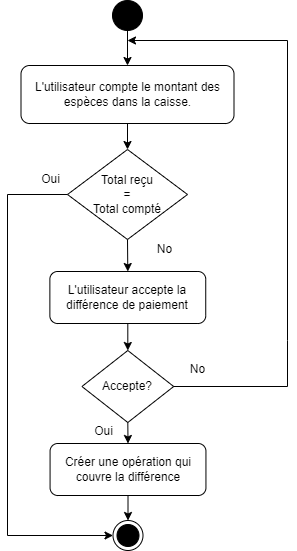

The diagram above was exported from draw.io. Its source (the exported page's mxGraphModel, read from the mxfile embedded in the PNG):
<mxGraphModel dx="2120" dy="-100" grid="1" gridSize="10" guides="1" tooltips="1" connect="1" arrows="1" fold="1" page="1" pageScale="1" pageWidth="827" pageHeight="1169" math="0" shadow="0">
  <root>
    <mxCell id="0" />
    <mxCell id="1" parent="0" />
    <mxCell id="S7yKs-CUYM_FHndsZFYF-66" value="Total reçu &lt;br&gt;= &lt;br&gt;Total compté" style="rhombus;whiteSpace=wrap;html=1;" vertex="1" parent="1">
      <mxGeometry x="260" y="1349" width="120" height="90" as="geometry" />
    </mxCell>
    <mxCell id="S7yKs-CUYM_FHndsZFYF-67" value="L'utilisateur accepte la différence de paiement&lt;div style=&quot;border-color: var(--border-color);&quot;&gt;&lt;/div&gt;" style="rounded=1;whiteSpace=wrap;html=1;align=center;" vertex="1" parent="1">
      <mxGeometry x="242.37000000000006" y="1471" width="155.87" height="52" as="geometry" />
    </mxCell>
    <mxCell id="S7yKs-CUYM_FHndsZFYF-68" value="" style="endArrow=classic;html=1;rounded=0;exitX=0.5;exitY=1;exitDx=0;exitDy=0;entryX=0.5;entryY=0;entryDx=0;entryDy=0;" edge="1" parent="1" source="S7yKs-CUYM_FHndsZFYF-66" target="S7yKs-CUYM_FHndsZFYF-67">
      <mxGeometry width="50" height="50" relative="1" as="geometry">
        <mxPoint x="380" y="1394" as="sourcePoint" />
        <mxPoint x="821.7399999999998" y="1286" as="targetPoint" />
        <Array as="points" />
      </mxGeometry>
    </mxCell>
    <mxCell id="S7yKs-CUYM_FHndsZFYF-69" value="No" style="text;html=1;strokeColor=none;fillColor=none;align=center;verticalAlign=middle;whiteSpace=wrap;rounded=0;" vertex="1" parent="1">
      <mxGeometry x="340.74" y="1441" width="32.87" height="17" as="geometry" />
    </mxCell>
    <mxCell id="S7yKs-CUYM_FHndsZFYF-70" value="" style="ellipse;fillColor=strokeColor;html=1;" vertex="1" parent="1">
      <mxGeometry x="305" y="1200" width="30" height="30" as="geometry" />
    </mxCell>
    <mxCell id="S7yKs-CUYM_FHndsZFYF-71" value="" style="ellipse;html=1;shape=endState;fillColor=strokeColor;" vertex="1" parent="1">
      <mxGeometry x="305.5" y="1720" width="30" height="30" as="geometry" />
    </mxCell>
    <mxCell id="S7yKs-CUYM_FHndsZFYF-72" value="Accepte?" style="rhombus;whiteSpace=wrap;html=1;" vertex="1" parent="1">
      <mxGeometry x="274.44" y="1550" width="91.74" height="72" as="geometry" />
    </mxCell>
    <mxCell id="S7yKs-CUYM_FHndsZFYF-73" value="" style="endArrow=classic;html=1;rounded=0;exitX=0.5;exitY=1;exitDx=0;exitDy=0;entryX=0.5;entryY=0;entryDx=0;entryDy=0;" edge="1" parent="1" source="S7yKs-CUYM_FHndsZFYF-67" target="S7yKs-CUYM_FHndsZFYF-72">
      <mxGeometry width="50" height="50" relative="1" as="geometry">
        <mxPoint x="433.57" y="1350" as="sourcePoint" />
        <mxPoint x="483.57" y="1300" as="targetPoint" />
      </mxGeometry>
    </mxCell>
    <mxCell id="S7yKs-CUYM_FHndsZFYF-74" value="" style="endArrow=classic;html=1;rounded=0;exitX=1;exitY=0.5;exitDx=0;exitDy=0;" edge="1" parent="1" source="S7yKs-CUYM_FHndsZFYF-72">
      <mxGeometry width="50" height="50" relative="1" as="geometry">
        <mxPoint x="390" y="1395" as="sourcePoint" />
        <mxPoint x="320" y="1240" as="targetPoint" />
        <Array as="points">
          <mxPoint x="480" y="1586" />
          <mxPoint x="480" y="1540" />
          <mxPoint x="480" y="1240" />
        </Array>
      </mxGeometry>
    </mxCell>
    <mxCell id="S7yKs-CUYM_FHndsZFYF-75" value="No" style="text;html=1;strokeColor=none;fillColor=none;align=center;verticalAlign=middle;whiteSpace=wrap;rounded=0;" vertex="1" parent="1">
      <mxGeometry x="373.57" y="1560" width="32.87" height="17" as="geometry" />
    </mxCell>
    <mxCell id="S7yKs-CUYM_FHndsZFYF-76" value="&lt;p class=&quot;MsoNormal&quot;&gt;L'utilisateur compte le montant des espèces dans la caisse.&lt;br&gt;&lt;/p&gt;" style="rounded=1;whiteSpace=wrap;html=1;align=center;" vertex="1" parent="1">
      <mxGeometry x="213.5" y="1265" width="213" height="58" as="geometry" />
    </mxCell>
    <mxCell id="S7yKs-CUYM_FHndsZFYF-77" value="" style="endArrow=classic;html=1;rounded=0;exitX=0.5;exitY=1;exitDx=0;exitDy=0;" edge="1" parent="1" source="S7yKs-CUYM_FHndsZFYF-70" target="S7yKs-CUYM_FHndsZFYF-76">
      <mxGeometry width="50" height="50" relative="1" as="geometry">
        <mxPoint x="580" y="1320" as="sourcePoint" />
        <mxPoint x="630" y="1270" as="targetPoint" />
      </mxGeometry>
    </mxCell>
    <mxCell id="S7yKs-CUYM_FHndsZFYF-78" value="" style="endArrow=classic;html=1;rounded=0;exitX=0.5;exitY=1;exitDx=0;exitDy=0;entryX=0.5;entryY=0;entryDx=0;entryDy=0;" edge="1" parent="1" source="S7yKs-CUYM_FHndsZFYF-76" target="S7yKs-CUYM_FHndsZFYF-66">
      <mxGeometry width="50" height="50" relative="1" as="geometry">
        <mxPoint x="330" y="1240" as="sourcePoint" />
        <mxPoint x="330" y="1275" as="targetPoint" />
      </mxGeometry>
    </mxCell>
    <mxCell id="S7yKs-CUYM_FHndsZFYF-79" value="Créer une opération qui couvre la différence&lt;div style=&quot;border-color: var(--border-color);&quot;&gt;&lt;/div&gt;" style="rounded=1;whiteSpace=wrap;html=1;align=center;" vertex="1" parent="1">
      <mxGeometry x="242.57000000000005" y="1643" width="155.87" height="52" as="geometry" />
    </mxCell>
    <mxCell id="S7yKs-CUYM_FHndsZFYF-80" value="" style="endArrow=classic;html=1;rounded=0;exitX=0.5;exitY=1;exitDx=0;exitDy=0;entryX=0.5;entryY=0;entryDx=0;entryDy=0;" edge="1" parent="1" source="S7yKs-CUYM_FHndsZFYF-72" target="S7yKs-CUYM_FHndsZFYF-79">
      <mxGeometry width="50" height="50" relative="1" as="geometry">
        <mxPoint x="330" y="1533" as="sourcePoint" />
        <mxPoint x="330" y="1560" as="targetPoint" />
      </mxGeometry>
    </mxCell>
    <mxCell id="S7yKs-CUYM_FHndsZFYF-81" value="" style="endArrow=classic;html=1;rounded=0;exitX=0.5;exitY=1;exitDx=0;exitDy=0;entryX=0.5;entryY=0;entryDx=0;entryDy=0;" edge="1" parent="1" source="S7yKs-CUYM_FHndsZFYF-79" target="S7yKs-CUYM_FHndsZFYF-71">
      <mxGeometry width="50" height="50" relative="1" as="geometry">
        <mxPoint x="330" y="1632" as="sourcePoint" />
        <mxPoint x="331" y="1653" as="targetPoint" />
      </mxGeometry>
    </mxCell>
    <mxCell id="S7yKs-CUYM_FHndsZFYF-82" value="Oui" style="text;html=1;strokeColor=none;fillColor=none;align=center;verticalAlign=middle;whiteSpace=wrap;rounded=0;" vertex="1" parent="1">
      <mxGeometry x="227.13" y="1370" width="32.87" height="17" as="geometry" />
    </mxCell>
    <mxCell id="S7yKs-CUYM_FHndsZFYF-83" value="Oui" style="text;html=1;strokeColor=none;fillColor=none;align=center;verticalAlign=middle;whiteSpace=wrap;rounded=0;" vertex="1" parent="1">
      <mxGeometry x="280" y="1622" width="32.87" height="17" as="geometry" />
    </mxCell>
    <mxCell id="S7yKs-CUYM_FHndsZFYF-84" value="" style="endArrow=classic;html=1;rounded=0;exitX=0;exitY=0.5;exitDx=0;exitDy=0;entryX=0;entryY=0.5;entryDx=0;entryDy=0;" edge="1" parent="1" source="S7yKs-CUYM_FHndsZFYF-66" target="S7yKs-CUYM_FHndsZFYF-71">
      <mxGeometry width="50" height="50" relative="1" as="geometry">
        <mxPoint x="270" y="1740" as="sourcePoint" />
        <mxPoint x="1010" y="1380" as="targetPoint" />
        <Array as="points">
          <mxPoint x="200" y="1394" />
          <mxPoint x="200" y="1735" />
        </Array>
      </mxGeometry>
    </mxCell>
  </root>
</mxGraphModel>